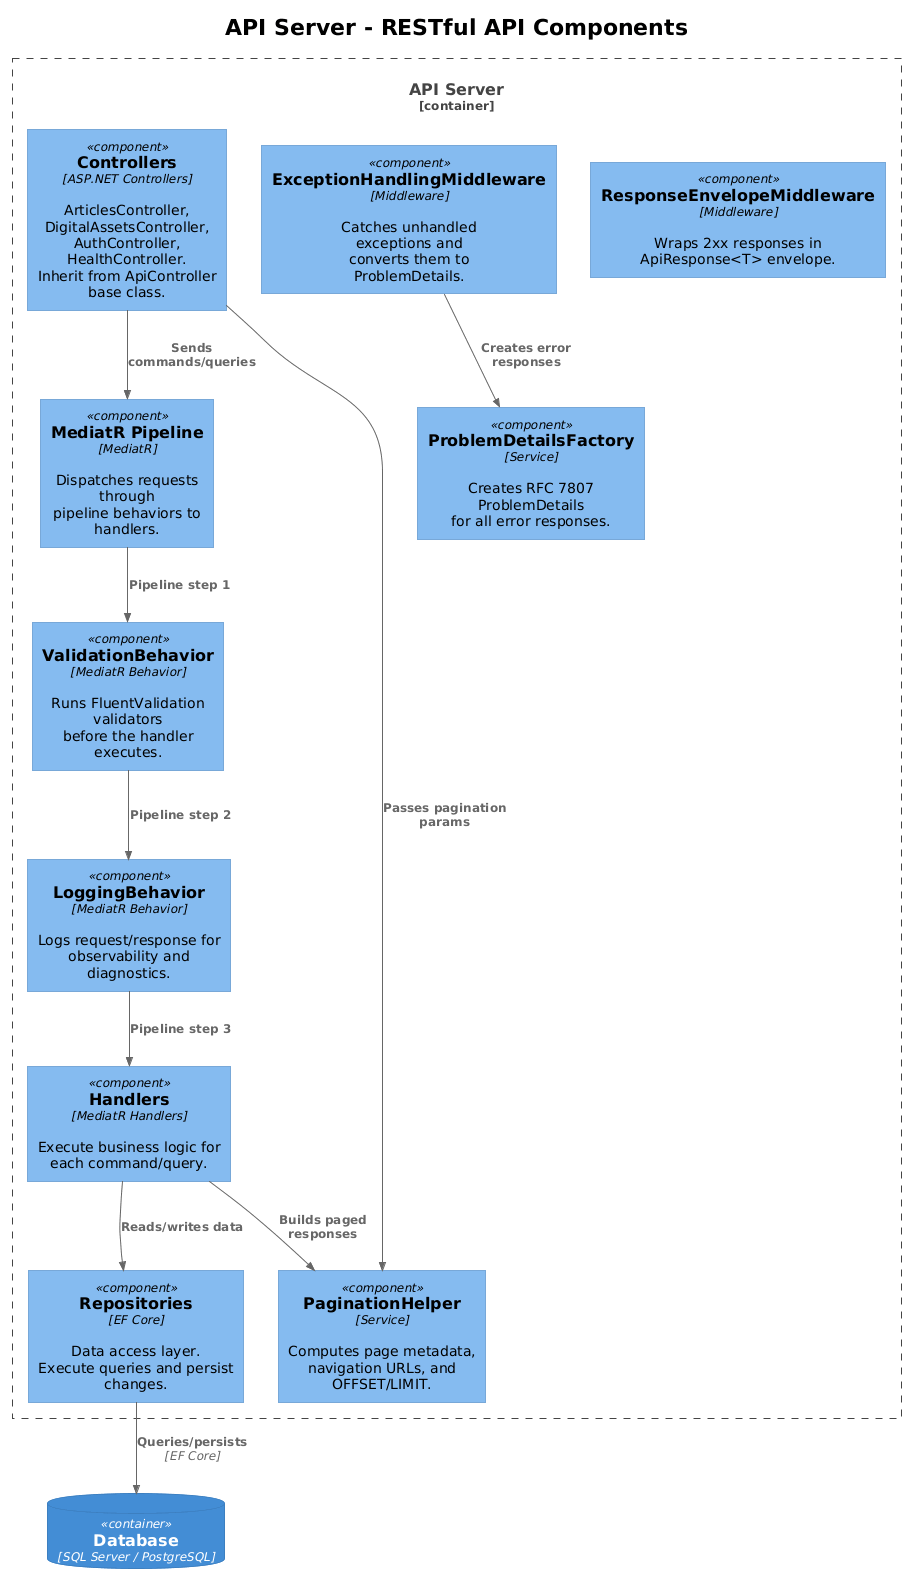

The diagram above was rendered by PlantUML. Its source (embedded in the PNG):
@startuml
!theme plain
!include <C4/C4_Component>

title API Server - RESTful API Components

Container_Boundary(api, "API Server") {
    Component(controllers, "Controllers", "ASP.NET Controllers", "ArticlesController, DigitalAssetsController,\nAuthController, HealthController.\nInherit from ApiController base class.")
    Component(mediatr, "MediatR Pipeline", "MediatR", "Dispatches requests through\npipeline behaviors to handlers.")
    Component(validation, "ValidationBehavior", "MediatR Behavior", "Runs FluentValidation validators\nbefore the handler executes.")
    Component(logging, "LoggingBehavior", "MediatR Behavior", "Logs request/response for\nobservability and diagnostics.")
    Component(handlers, "Handlers", "MediatR Handlers", "Execute business logic for\neach command/query.")
    Component(repos, "Repositories", "EF Core", "Data access layer.\nExecute queries and persist changes.")
    Component(problemDetails, "ProblemDetailsFactory", "Service", "Creates RFC 7807 ProblemDetails\nfor all error responses.")
    Component(pagination, "PaginationHelper", "Service", "Computes page metadata,\nnavigation URLs, and OFFSET/LIMIT.")
    Component(exceptionMw, "ExceptionHandlingMiddleware", "Middleware", "Catches unhandled exceptions and\nconverts them to ProblemDetails.")
    Component(envelopeMw, "ResponseEnvelopeMiddleware", "Middleware", "Wraps 2xx responses in\nApiResponse<T> envelope.")
}

ContainerDb(db, "Database", "SQL Server / PostgreSQL")

Rel(controllers, mediatr, "Sends commands/queries")
Rel(mediatr, validation, "Pipeline step 1")
Rel(validation, logging, "Pipeline step 2")
Rel(logging, handlers, "Pipeline step 3")
Rel(handlers, repos, "Reads/writes data")
Rel(handlers, pagination, "Builds paged responses")
Rel(repos, db, "Queries/persists", "EF Core")
Rel(exceptionMw, problemDetails, "Creates error responses")
Rel(controllers, pagination, "Passes pagination params")
@enduml